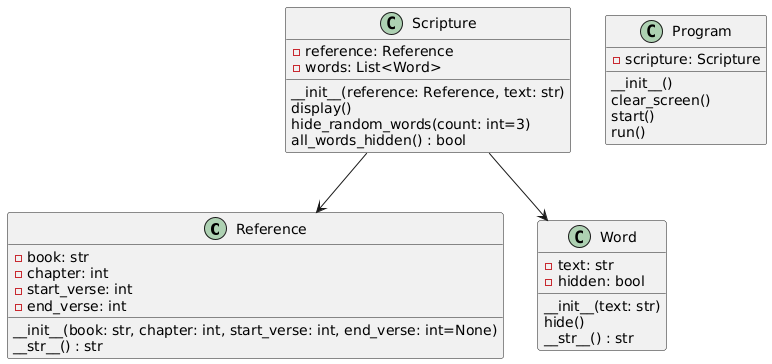

The diagram above was rendered by PlantUML. Its source (embedded in the PNG):
@startuml
class Reference {
  -book: str
  -chapter: int
  -start_verse: int
  -end_verse: int
  __init__(book: str, chapter: int, start_verse: int, end_verse: int=None)
  __str__() : str
}

class Word {
  -text: str
  -hidden: bool
  __init__(text: str)
  hide()
  __str__() : str
}

class Scripture {
  -reference: Reference
  -words: List<Word>
  __init__(reference: Reference, text: str)
  display()
  hide_random_words(count: int=3)
  all_words_hidden() : bool
}

class Program {
  -scripture: Scripture
  __init__()
  clear_screen()
  start()
  run()
}

Scripture --> Reference
Scripture --> Word
@enduml